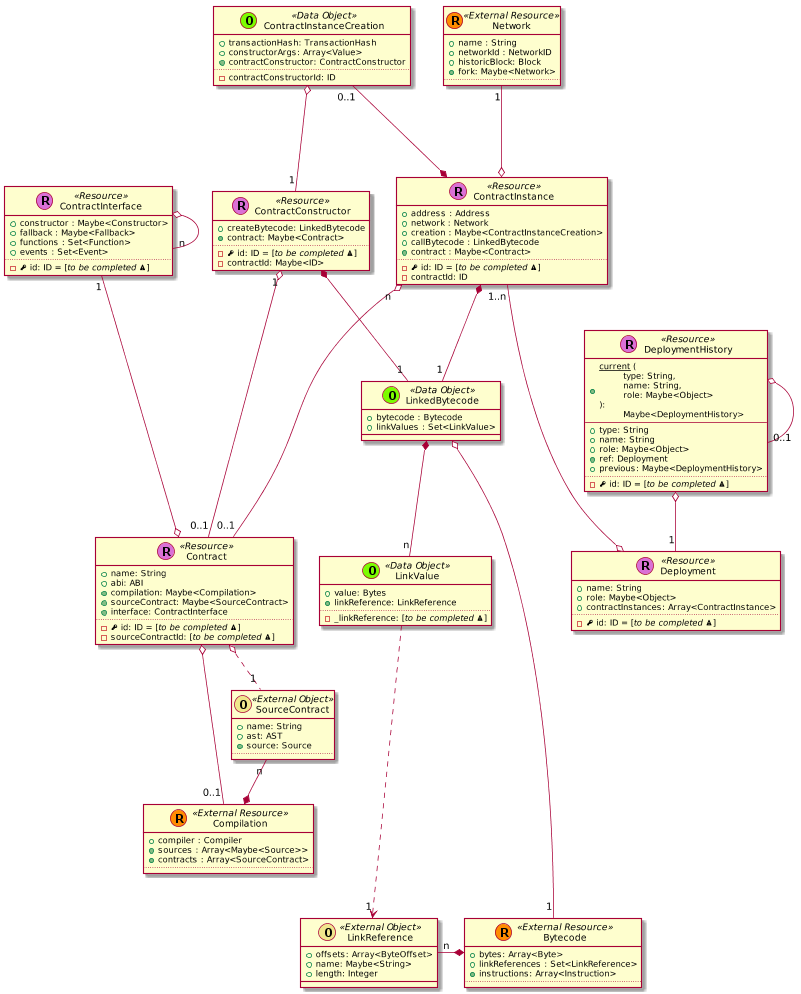

The diagram above was rendered by PlantUML. Its source (embedded in the PNG):
@startuml
scale 0.75





skinparam defaultMonospacedFontName Andale Mono



    class Contract << (R,orchid) Resource >> {
      + name: String
      + abi: ABI
      + {method} compilation: Maybe<Compilation>
      + {method} sourceContract: Maybe<SourceContract>
      + {method} interface: ContractInterface
      ..
      - {field} <&key> id: ID = [//to be completed <&warning>//]
      - sourceContractId: [//to be completed <&warning>//]
    }


  class DeploymentHistory << (R,orchid) Resource >> {
    + <u>current</u> (\n\ttype: String,\n\tname: String,\n\trole: Maybe<Object>\n):\n\tMaybe<DeploymentHistory>
    --
    + type: String
    + name: String
    + role: Maybe<Object>
    + {method} ref: Deployment
    + previous: Maybe<DeploymentHistory>
    ..
    - {field} <&key> id: ID = [//to be completed <&warning>//]
  }

  DeploymentHistory o-- "1" Deployment
  DeploymentHistory o-- "0..1" DeploymentHistory


  class Deployment << (R,orchid) Resource >> {
    + name: String
    + role: Maybe<Object>
    + contractInstances: Array<ContractInstance>
    ..
    - {field} <&key> id: ID = [//to be completed <&warning>//]
  }

  ContractInstance "1..n" ---o Deployment


  class ContractInstance << (R,orchid) Resource >> {
    + address : Address
    + network : Network
    + creation : Maybe<ContractInstanceCreation>
    + callBytecode : LinkedBytecode
    + {method} contract : Maybe<Contract>
    ..
    - {field} <&key> id: ID = [//to be completed <&warning>//]
    - contractId: ID
  }

  ContractInstanceCreation "0..1" ---* ContractInstance

  class ContractInterface << (R,orchid) Resource >> {
    + constructor : Maybe<Constructor>
    + fallback : Maybe<Fallback>
    + functions : Set<Function>
    + events : Set<Event>
    ..
    - {field} <&key> id: ID = [//to be completed <&warning>//]
  }

  ContractInterface o-- "n" ContractInterface



  class ContractConstructor << (R,orchid) Resource >> {
    + createBytecode: LinkedBytecode
    + {method} contract: Maybe<Contract>
    ..
    - {field} <&key> id: ID = [//to be completed <&warning>//]
    - contractId: Maybe<ID>
  }



    class Bytecode << (R,darkorange) External Resource >> {
      + bytes: Array<Byte>
      + linkReferences : Set<LinkReference>
      + {method} instructions: Array<Instruction>
      ..
    }






    class Compilation << (R,darkorange) External Resource >> {
      + compiler : Compiler
      + {method} sources : Array<Maybe<Source>>
      + {method} contracts : Array<SourceContract>
      ..
    }

  SourceContract "n" --* Compilation

    class Network << (R,darkorange) External Resource >> {
      + name : String
      + networkId : NetworkID
      + historicBlock: Block
      + {method} fork: Maybe<Network>
      ..
    }








    class LinkedBytecode << (O,lawngreen) Data Object >> {
      + bytecode : Bytecode
      + linkValues : Set<LinkValue>
    }


    class ContractInstanceCreation << (O,lawngreen) Data Object >> {
      + transactionHash: TransactionHash
      + constructorArgs: Array<Value>
      + {method} contractConstructor: ContractConstructor
      ..
      - contractConstructorId: ID
    }

    class LinkValue << (O,lawngreen) Data Object >> {
      + value: Bytes
      + {method} linkReference: LinkReference
      ..
      - _linkReference: [//to be completed <&warning>//]
    }

    class LinkReference << (O,khaki) External Object >> {
      + offsets: Array<ByteOffset>
      + name: Maybe<String>
      + length: Integer
    }



    class SourceContract << (O,khaki) External Object >> {
      + name: String
      + ast: AST
      + {method} source: Source
      ..
    }





  ContractInstance "n" o--- "0..1" Contract

  ContractConstructor "1" o--- "0..1" Contract

  ContractInterface "1" ---o Contract


  Contract o-- "0..1" Compilation
  Contract o.. "1" SourceContract

  LinkedBytecode o---- "1" Bytecode

  LinkedBytecode *-- "n" LinkValue

  LinkReference "n" -* Bytecode

  LinkValue ....> "1" LinkReference



  Network "1" ---o ContractInstance

  ContractInstanceCreation o-- "1" ContractConstructor

  ContractInstance *-- "1" LinkedBytecode

  ContractConstructor *-- "1" LinkedBytecode










@enduml